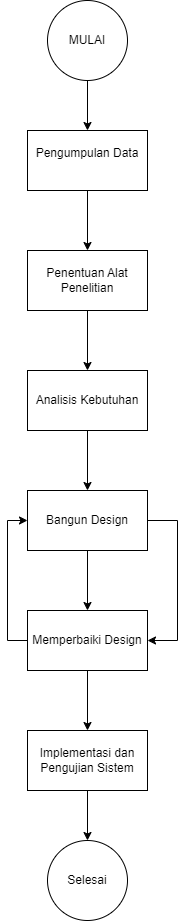

The diagram above was exported from draw.io. Its source (the exported page's mxGraphModel, read from the mxfile embedded in the PNG):
<mxGraphModel dx="1674" dy="818" grid="1" gridSize="10" guides="1" tooltips="1" connect="1" arrows="1" fold="1" page="1" pageScale="1" pageWidth="850" pageHeight="1100" math="0" shadow="0">
  <root>
    <mxCell id="0" />
    <mxCell id="1" parent="0" />
    <mxCell id="_PdrLvJcoiA1sQOm5VV_-1" value="MULAI" style="ellipse;whiteSpace=wrap;html=1;aspect=fixed;" vertex="1" parent="1">
      <mxGeometry x="390" y="120" width="80" height="80" as="geometry" />
    </mxCell>
    <mxCell id="_PdrLvJcoiA1sQOm5VV_-12" style="edgeStyle=orthogonalEdgeStyle;rounded=0;orthogonalLoop=1;jettySize=auto;html=1;entryX=0.5;entryY=0;entryDx=0;entryDy=0;" edge="1" parent="1" source="_PdrLvJcoiA1sQOm5VV_-1" target="_PdrLvJcoiA1sQOm5VV_-4">
      <mxGeometry relative="1" as="geometry">
        <mxPoint x="430" y="310" as="sourcePoint" />
      </mxGeometry>
    </mxCell>
    <mxCell id="_PdrLvJcoiA1sQOm5VV_-14" style="edgeStyle=orthogonalEdgeStyle;rounded=0;orthogonalLoop=1;jettySize=auto;html=1;entryX=0.5;entryY=0;entryDx=0;entryDy=0;" edge="1" parent="1" source="_PdrLvJcoiA1sQOm5VV_-3" target="_PdrLvJcoiA1sQOm5VV_-5">
      <mxGeometry relative="1" as="geometry" />
    </mxCell>
    <mxCell id="_PdrLvJcoiA1sQOm5VV_-3" value="&lt;div&gt;Penentuan Alat&lt;div&gt;Penelitian&lt;/div&gt;&lt;/div&gt;" style="rounded=0;whiteSpace=wrap;html=1;" vertex="1" parent="1">
      <mxGeometry x="370" y="370" width="120" height="60" as="geometry" />
    </mxCell>
    <mxCell id="_PdrLvJcoiA1sQOm5VV_-13" style="edgeStyle=orthogonalEdgeStyle;rounded=0;orthogonalLoop=1;jettySize=auto;html=1;entryX=0.5;entryY=0;entryDx=0;entryDy=0;" edge="1" parent="1" source="_PdrLvJcoiA1sQOm5VV_-4" target="_PdrLvJcoiA1sQOm5VV_-3">
      <mxGeometry relative="1" as="geometry" />
    </mxCell>
    <mxCell id="_PdrLvJcoiA1sQOm5VV_-4" value="Pengumpulan Data&lt;br&gt;&lt;div&gt;&lt;br&gt;&lt;/div&gt;" style="rounded=0;whiteSpace=wrap;html=1;" vertex="1" parent="1">
      <mxGeometry x="370" y="250" width="120" height="60" as="geometry" />
    </mxCell>
    <mxCell id="_PdrLvJcoiA1sQOm5VV_-15" style="edgeStyle=orthogonalEdgeStyle;rounded=0;orthogonalLoop=1;jettySize=auto;html=1;entryX=0.5;entryY=0;entryDx=0;entryDy=0;" edge="1" parent="1" source="_PdrLvJcoiA1sQOm5VV_-5" target="_PdrLvJcoiA1sQOm5VV_-6">
      <mxGeometry relative="1" as="geometry" />
    </mxCell>
    <mxCell id="_PdrLvJcoiA1sQOm5VV_-5" value="Analisis Kebutuhan" style="rounded=0;whiteSpace=wrap;html=1;" vertex="1" parent="1">
      <mxGeometry x="370" y="490" width="120" height="60" as="geometry" />
    </mxCell>
    <mxCell id="_PdrLvJcoiA1sQOm5VV_-16" style="edgeStyle=orthogonalEdgeStyle;rounded=0;orthogonalLoop=1;jettySize=auto;html=1;entryX=0.5;entryY=0;entryDx=0;entryDy=0;" edge="1" parent="1" source="_PdrLvJcoiA1sQOm5VV_-6" target="_PdrLvJcoiA1sQOm5VV_-8">
      <mxGeometry relative="1" as="geometry" />
    </mxCell>
    <mxCell id="_PdrLvJcoiA1sQOm5VV_-23" style="edgeStyle=orthogonalEdgeStyle;rounded=0;orthogonalLoop=1;jettySize=auto;html=1;entryX=1;entryY=0.5;entryDx=0;entryDy=0;" edge="1" parent="1" source="_PdrLvJcoiA1sQOm5VV_-6" target="_PdrLvJcoiA1sQOm5VV_-8">
      <mxGeometry relative="1" as="geometry">
        <Array as="points">
          <mxPoint x="520" y="640" />
          <mxPoint x="520" y="760" />
        </Array>
      </mxGeometry>
    </mxCell>
    <mxCell id="_PdrLvJcoiA1sQOm5VV_-6" value="Bangun Design" style="rounded=0;whiteSpace=wrap;html=1;" vertex="1" parent="1">
      <mxGeometry x="370" y="610" width="120" height="60" as="geometry" />
    </mxCell>
    <mxCell id="_PdrLvJcoiA1sQOm5VV_-17" style="edgeStyle=orthogonalEdgeStyle;rounded=0;orthogonalLoop=1;jettySize=auto;html=1;entryX=0.5;entryY=0;entryDx=0;entryDy=0;" edge="1" parent="1" source="_PdrLvJcoiA1sQOm5VV_-8" target="_PdrLvJcoiA1sQOm5VV_-9">
      <mxGeometry relative="1" as="geometry" />
    </mxCell>
    <mxCell id="_PdrLvJcoiA1sQOm5VV_-25" style="edgeStyle=orthogonalEdgeStyle;rounded=0;orthogonalLoop=1;jettySize=auto;html=1;exitX=0;exitY=0.5;exitDx=0;exitDy=0;entryX=0;entryY=0.5;entryDx=0;entryDy=0;" edge="1" parent="1" source="_PdrLvJcoiA1sQOm5VV_-8" target="_PdrLvJcoiA1sQOm5VV_-6">
      <mxGeometry relative="1" as="geometry" />
    </mxCell>
    <mxCell id="_PdrLvJcoiA1sQOm5VV_-8" value="Memperbaiki Design" style="rounded=0;whiteSpace=wrap;html=1;" vertex="1" parent="1">
      <mxGeometry x="370" y="730" width="120" height="60" as="geometry" />
    </mxCell>
    <mxCell id="_PdrLvJcoiA1sQOm5VV_-19" style="edgeStyle=orthogonalEdgeStyle;rounded=0;orthogonalLoop=1;jettySize=auto;html=1;entryX=0.5;entryY=0;entryDx=0;entryDy=0;" edge="1" parent="1" source="_PdrLvJcoiA1sQOm5VV_-9" target="_PdrLvJcoiA1sQOm5VV_-18">
      <mxGeometry relative="1" as="geometry" />
    </mxCell>
    <mxCell id="_PdrLvJcoiA1sQOm5VV_-9" value="Implementasi dan Pengujian Sistem" style="rounded=0;whiteSpace=wrap;html=1;" vertex="1" parent="1">
      <mxGeometry x="370" y="850" width="120" height="60" as="geometry" />
    </mxCell>
    <mxCell id="_PdrLvJcoiA1sQOm5VV_-18" value="Selesai" style="ellipse;whiteSpace=wrap;html=1;aspect=fixed;" vertex="1" parent="1">
      <mxGeometry x="390" y="960" width="80" height="80" as="geometry" />
    </mxCell>
  </root>
</mxGraphModel>